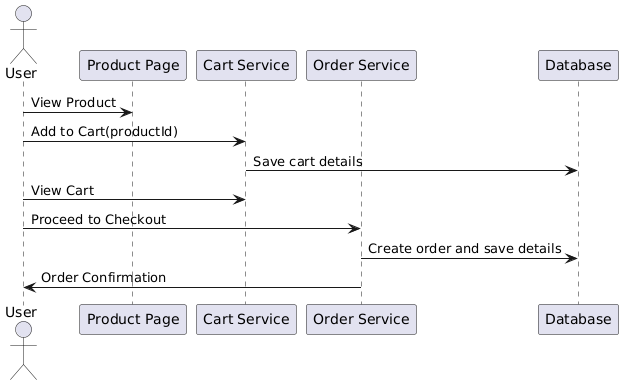

The diagram above was rendered by PlantUML. Its source (embedded in the PNG):
@startuml
actor User
participant "Product Page" as P
participant "Cart Service" as C
participant "Order Service" as O
participant "Database" as DB

User -> P : View Product
User -> C : Add to Cart(productId)
C -> DB : Save cart details
User -> C : View Cart
User -> O : Proceed to Checkout
O -> DB : Create order and save details
O -> User : Order Confirmation
@enduml